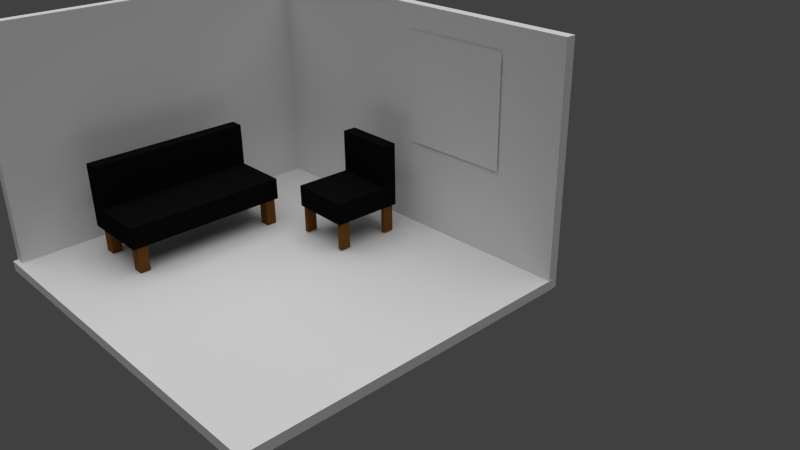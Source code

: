 # Source: room.blend  (saved by Blender 2.64.0; exported with 4.5.12 LTS)
import bpy
from mathutils import Matrix  # noqa: F401  (used for matrix-valued properties, if any)

bpy.ops.wm.read_factory_settings(use_empty=True)
scene = bpy.context.scene
scene.name = 'Scene'

# ---- collections
col_collection_1 = bpy.data.collections.new('Collection 1'); scene.collection.children.link(col_collection_1)

# ---- materials (node trees are filled in below, after node groups)
mat_material_006 = bpy.data.materials.new('Material.006')
mat_material_006.alpha_threshold = 0.0
mat_material_006.use_transparent_shadow = False
mat_material_006.diffuse_color = (0.005604, 0.005604, 0.005604, 1.0)
mat_material_006.roughness = 0.5
mat_material_006.line_color = (0.0, 0.0, 0.0, 1.0)
mat_material_003 = bpy.data.materials.new('Material.003')
mat_material_003.alpha_threshold = 0.0
mat_material_003.use_transparent_shadow = False
mat_material_003.diffuse_color = (0.176, 0.06951, 0.01862, 1.0)
mat_material_003.roughness = 0.5
mat_material_003.line_color = (0.0, 0.0, 0.0, 1.0)
mat_material_002 = bpy.data.materials.new('Material.002')
mat_material_002.alpha_threshold = 0.0
mat_material_002.use_transparent_shadow = False
mat_material_002.preview_render_type = 'CUBE'
mat_material_002.roughness = 0.5
mat_material_002.line_color = (0.0, 0.0, 0.0, 1.0)
mat_material = bpy.data.materials.new('Material')
mat_material.alpha_threshold = 0.0
mat_material.use_transparent_shadow = False
mat_material.roughness = 0.5
mat_material.line_color = (0.0, 0.0, 0.0, 1.0)
mat_material_001 = bpy.data.materials.new('Material.001')
mat_material_001.alpha_threshold = 0.0
mat_material_001.use_transparent_shadow = False
mat_material_001.preview_render_type = 'FLAT'
mat_material_001.roughness = 0.5
mat_material_001.line_color = (0.0, 0.0, 0.0, 1.0)

# ---- material node trees

# ---- world
world_world = bpy.data.worlds.new('World'); scene.world = world_world
world_world.color = (0.05088, 0.05088, 0.05088)
world_world.use_sun_shadow = False
world_world.sun_shadow_jitter_overblur = 0.0
world_world.cycles.sampling_method = 'MANUAL'
world_world.cycles.sample_map_resolution = 256

# ---- cameras
cam_camera = bpy.data.cameras.new('Camera')
cam_camera.clip_end = 100.0
cam_camera.lens = 35.0
cam_camera.sensor_width = 32.0
cam_camera.sensor_height = 18.0
cam_camera.ortho_scale = 7.314
cam_camera.dof.focus_distance = 0.0
cam_camera.dof.aperture_fstop = 128.0

# ---- lights
light_hemi_001 = bpy.data.lights.new('Hemi.001', 'SUN')
light_hemi_001.transmission_factor = 0.0
light_hemi_001.angle = 1.571
light_hemi_001.energy = 1.0
light_hemi_001.shadow_buffer_clip_start = 0.5
light_hemi_001.shadow_soft_size = 1.0
light_hemi_001.shadow_cascade_max_distance = 1000.0
light_hemi_001.cycles.use_multiple_importance_sampling = False
light_hemi = bpy.data.lights.new('Hemi', 'SUN')
light_hemi.transmission_factor = 0.0
light_hemi.angle = 1.571
light_hemi.energy = 1.0
light_hemi.shadow_buffer_clip_start = 0.5
light_hemi.shadow_soft_size = 1.0
light_hemi.shadow_cascade_max_distance = 1000.0
light_hemi.cycles.use_multiple_importance_sampling = False

# ---- meshes
me_cube_018 = bpy.data.meshes.new('Cube.018')
me_cube_018.from_pydata([(-1.0, -1.0, -1.0), (-1.0, 1.0, -1.0), (1.0, 1.0, -1.0), (1.0, -1.0, -1.0), (-1.0, -1.0, 1.0), (-1.0, 1.0, 1.0), (1.0, 1.0, 1.0), (1.0, -1.0, 1.0), (-0.6029, 1.0, 1.0), (-0.6029, 1.0, -1.0), (-0.6029, -1.0, 1.0), (-0.6029, -1.0, -1.0), (-0.6029, -1.0, 4.933), (-0.6029, 1.0, 4.933), (-1.0, 1.0, 4.933), (-1.0, -1.0, 4.933)], [], [(4, 5, 1, 0), (8, 6, 2, 9), (6, 7, 3, 2), (10, 4, 0, 11), (11, 9, 2, 3), (15, 14, 5, 4), (5, 8, 9, 1), (7, 10, 11, 3), (0, 1, 9, 11), (7, 6, 8, 10), (12, 15, 4, 10), (13, 12, 10, 8), (8, 5, 14, 13), (12, 13, 14, 15)])
me_cube_018.materials.append(mat_material_006)
me_cube_018.use_remesh_preserve_volume = False
me_cube_018.use_remesh_preserve_attributes = False
me_cube_018.use_mirror_vertex_groups = False
me_cube_018.update()
me_cube_022 = bpy.data.meshes.new('Cube.022')
me_cube_022.from_pydata([(-1.0, -1.0, -1.0), (-1.0, 1.0, -1.0), (1.0, 1.0, -1.0), (1.0, -1.0, -1.0), (-1.0, -1.0, 1.0), (-1.0, 1.0, 1.0), (1.0, 1.0, 1.0), (1.0, -1.0, 1.0), (-1.0, -1.0, -1.777), (-1.0, 1.0, -1.777), (1.0, 1.0, -1.777), (1.0, -1.0, -1.777)], [], [(4, 5, 1, 0), (5, 6, 2, 1), (6, 7, 3, 2), (7, 4, 0, 3), (8, 11, 3, 0), (7, 6, 5, 4), (8, 9, 10, 11), (11, 10, 2, 3), (9, 8, 0, 1), (10, 9, 1, 2)])
me_cube_022.materials.append(mat_material_003)
me_cube_022.use_remesh_preserve_volume = False
me_cube_022.use_remesh_preserve_attributes = False
me_cube_022.use_mirror_vertex_groups = False
me_cube_022.update()
me_cube_021 = bpy.data.meshes.new('Cube.021')
me_cube_021.from_pydata([(-1.0, -1.0, -1.0), (-1.0, 1.0, -1.0), (1.0, 1.0, -1.0), (1.0, -1.0, -1.0), (-1.0, -1.0, 1.0), (-1.0, 1.0, 1.0), (1.0, 1.0, 1.0), (1.0, -1.0, 1.0), (-1.0, -1.0, -1.777), (-1.0, 1.0, -1.777), (1.0, 1.0, -1.777), (1.0, -1.0, -1.777)], [], [(4, 5, 1, 0), (5, 6, 2, 1), (6, 7, 3, 2), (7, 4, 0, 3), (8, 11, 3, 0), (7, 6, 5, 4), (8, 9, 10, 11), (11, 10, 2, 3), (9, 8, 0, 1), (10, 9, 1, 2)])
me_cube_021.materials.append(mat_material_003)
me_cube_021.use_remesh_preserve_volume = False
me_cube_021.use_remesh_preserve_attributes = False
me_cube_021.use_mirror_vertex_groups = False
me_cube_021.update()
me_cube_020 = bpy.data.meshes.new('Cube.020')
me_cube_020.from_pydata([(-1.0, -1.0, -1.0), (-1.0, 1.0, -1.0), (1.0, 1.0, -1.0), (1.0, -1.0, -1.0), (-1.0, -1.0, 1.0), (-1.0, 1.0, 1.0), (1.0, 1.0, 1.0), (1.0, -1.0, 1.0), (-1.0, -1.0, -1.777), (-1.0, 1.0, -1.777), (1.0, 1.0, -1.777), (1.0, -1.0, -1.777)], [], [(4, 5, 1, 0), (5, 6, 2, 1), (6, 7, 3, 2), (7, 4, 0, 3), (8, 11, 3, 0), (7, 6, 5, 4), (8, 9, 10, 11), (11, 10, 2, 3), (9, 8, 0, 1), (10, 9, 1, 2)])
me_cube_020.materials.append(mat_material_003)
me_cube_020.use_remesh_preserve_volume = False
me_cube_020.use_remesh_preserve_attributes = False
me_cube_020.use_mirror_vertex_groups = False
me_cube_020.update()
me_cube_019 = bpy.data.meshes.new('Cube.019')
me_cube_019.from_pydata([(-1.0, -1.0, -1.0), (-1.0, 1.0, -1.0), (1.0, 1.0, -1.0), (1.0, -1.0, -1.0), (-1.0, -1.0, 1.0), (-1.0, 1.0, 1.0), (1.0, 1.0, 1.0), (1.0, -1.0, 1.0), (-1.0, -1.0, -1.777), (-1.0, 1.0, -1.777), (1.0, 1.0, -1.777), (1.0, -1.0, -1.777)], [], [(4, 5, 1, 0), (5, 6, 2, 1), (6, 7, 3, 2), (7, 4, 0, 3), (8, 11, 3, 0), (7, 6, 5, 4), (8, 9, 10, 11), (11, 10, 2, 3), (9, 8, 0, 1), (10, 9, 1, 2)])
me_cube_019.materials.append(mat_material_003)
me_cube_019.use_remesh_preserve_volume = False
me_cube_019.use_remesh_preserve_attributes = False
me_cube_019.use_mirror_vertex_groups = False
me_cube_019.update()
me_cube_008 = bpy.data.meshes.new('Cube.008')
me_cube_008.from_pydata([(-1.0, -1.0, -1.0), (-1.0, 1.0, -1.0), (1.0, 1.0, -1.0), (1.0, -1.0, -1.0), (-1.0, -1.0, 1.0), (-1.0, 1.0, 1.0), (1.0, 1.0, 1.0), (1.0, -1.0, 1.0), (-0.6029, 1.0, 1.0), (-0.6029, 1.0, -1.0), (-0.6029, -1.0, 1.0), (-0.6029, -1.0, -1.0), (-0.6029, -1.0, 4.933), (-0.6029, 1.0, 4.933), (-1.0, 1.0, 4.933), (-1.0, -1.0, 4.933)], [], [(4, 5, 1, 0), (8, 6, 2, 9), (6, 7, 3, 2), (10, 4, 0, 11), (11, 9, 2, 3), (15, 14, 5, 4), (5, 8, 9, 1), (7, 10, 11, 3), (0, 1, 9, 11), (7, 6, 8, 10), (12, 15, 4, 10), (13, 12, 10, 8), (8, 5, 14, 13), (12, 13, 14, 15)])
me_cube_008.materials.append(mat_material_006)
me_cube_008.use_remesh_preserve_volume = False
me_cube_008.use_remesh_preserve_attributes = False
me_cube_008.use_mirror_vertex_groups = False
me_cube_008.update()
me_cube_015 = bpy.data.meshes.new('Cube.015')
me_cube_015.from_pydata([(-1.0, -1.0, -1.0), (-1.0, 1.0, -1.0), (1.0, 1.0, -1.0), (1.0, -1.0, -1.0), (-1.0, -1.0, 1.0), (-1.0, 1.0, 1.0), (1.0, 1.0, 1.0), (1.0, -1.0, 1.0), (-1.0, -1.0, -1.777), (-1.0, 1.0, -1.777), (1.0, 1.0, -1.777), (1.0, -1.0, -1.777)], [], [(4, 5, 1, 0), (5, 6, 2, 1), (6, 7, 3, 2), (7, 4, 0, 3), (8, 11, 3, 0), (7, 6, 5, 4), (8, 9, 10, 11), (11, 10, 2, 3), (9, 8, 0, 1), (10, 9, 1, 2)])
me_cube_015.materials.append(mat_material_003)
me_cube_015.use_remesh_preserve_volume = False
me_cube_015.use_remesh_preserve_attributes = False
me_cube_015.use_mirror_vertex_groups = False
me_cube_015.update()
me_cube_014 = bpy.data.meshes.new('Cube.014')
me_cube_014.from_pydata([(-1.0, -1.0, -1.0), (-1.0, 1.0, -1.0), (1.0, 1.0, -1.0), (1.0, -1.0, -1.0), (-1.0, -1.0, 1.0), (-1.0, 1.0, 1.0), (1.0, 1.0, 1.0), (1.0, -1.0, 1.0), (-1.0, -1.0, -1.777), (-1.0, 1.0, -1.777), (1.0, 1.0, -1.777), (1.0, -1.0, -1.777)], [], [(4, 5, 1, 0), (5, 6, 2, 1), (6, 7, 3, 2), (7, 4, 0, 3), (8, 11, 3, 0), (7, 6, 5, 4), (8, 9, 10, 11), (11, 10, 2, 3), (9, 8, 0, 1), (10, 9, 1, 2)])
me_cube_014.materials.append(mat_material_003)
me_cube_014.use_remesh_preserve_volume = False
me_cube_014.use_remesh_preserve_attributes = False
me_cube_014.use_mirror_vertex_groups = False
me_cube_014.update()
me_cube_013 = bpy.data.meshes.new('Cube.013')
me_cube_013.from_pydata([(-1.0, -1.0, -1.0), (-1.0, 1.0, -1.0), (1.0, 1.0, -1.0), (1.0, -1.0, -1.0), (-1.0, -1.0, 1.0), (-1.0, 1.0, 1.0), (1.0, 1.0, 1.0), (1.0, -1.0, 1.0), (-1.0, -1.0, -1.777), (-1.0, 1.0, -1.777), (1.0, 1.0, -1.777), (1.0, -1.0, -1.777)], [], [(4, 5, 1, 0), (5, 6, 2, 1), (6, 7, 3, 2), (7, 4, 0, 3), (8, 11, 3, 0), (7, 6, 5, 4), (8, 9, 10, 11), (11, 10, 2, 3), (9, 8, 0, 1), (10, 9, 1, 2)])
me_cube_013.materials.append(mat_material_003)
me_cube_013.use_remesh_preserve_volume = False
me_cube_013.use_remesh_preserve_attributes = False
me_cube_013.use_mirror_vertex_groups = False
me_cube_013.update()
me_cube_012 = bpy.data.meshes.new('Cube.012')
me_cube_012.from_pydata([(-1.0, -1.0, -1.0), (-1.0, 1.0, -1.0), (1.0, 1.0, -1.0), (1.0, -1.0, -1.0), (-1.0, -1.0, 1.0), (-1.0, 1.0, 1.0), (1.0, 1.0, 1.0), (1.0, -1.0, 1.0), (-1.0, -1.0, -1.777), (-1.0, 1.0, -1.777), (1.0, 1.0, -1.777), (1.0, -1.0, -1.777)], [], [(4, 5, 1, 0), (5, 6, 2, 1), (6, 7, 3, 2), (7, 4, 0, 3), (8, 11, 3, 0), (7, 6, 5, 4), (8, 9, 10, 11), (11, 10, 2, 3), (9, 8, 0, 1), (10, 9, 1, 2)])
me_cube_012.materials.append(mat_material_003)
me_cube_012.use_remesh_preserve_volume = False
me_cube_012.use_remesh_preserve_attributes = False
me_cube_012.use_mirror_vertex_groups = False
me_cube_012.update()
me_cube_007 = bpy.data.meshes.new('Cube.007')
me_cube_007.from_pydata([(-1.0, -1.0, -1.0), (-1.0, 1.0, -1.0), (1.0, 1.0, -1.0), (1.0, -1.0, -1.0), (-1.0, -1.0, 1.0), (-1.0, 1.0, 1.0), (1.0, 1.0, 1.0), (1.0, -1.0, 1.0)], [], [(4, 5, 1, 0), (5, 6, 2, 1), (6, 7, 3, 2), (7, 4, 0, 3), (0, 1, 2, 3), (7, 6, 5, 4)])
me_cube_007.materials.append(mat_material_002)
me_cube_007.use_remesh_preserve_volume = False
me_cube_007.use_remesh_preserve_attributes = False
me_cube_007.use_mirror_vertex_groups = False
me_cube_007.update()
me_plane = bpy.data.meshes.new('Plane')
me_plane.from_pydata([(1.0, -1.0, 0.0), (-1.0, -1.0, 0.0), (1.0, 1.0, 0.0), (-1.0, 1.0, 0.0)], [], [(2, 3, 1, 0)])
me_plane.materials.append(mat_material)
me_plane.use_remesh_preserve_volume = False
me_plane.use_remesh_preserve_attributes = False
me_plane.use_mirror_vertex_groups = False
me_plane.update()
me_cube_002 = bpy.data.meshes.new('Cube.002')
me_cube_002.from_pydata([(-1.0, -1.0, -1.0), (-1.0, 1.0, -1.0), (1.0, 1.0, -1.0), (1.0, -1.0, -1.0), (-1.0, -1.0, 1.0), (-1.0, 1.0, 1.0), (1.0, 1.0, 1.0), (1.0, -1.0, 1.0)], [], [(4, 5, 1, 0), (5, 6, 2, 1), (6, 7, 3, 2), (7, 4, 0, 3), (0, 1, 2, 3), (7, 6, 5, 4)])
me_cube_002.materials.append(mat_material_002)
me_cube_002.use_remesh_preserve_volume = False
me_cube_002.use_remesh_preserve_attributes = False
me_cube_002.use_mirror_vertex_groups = False
me_cube_002.update()
me_cube_001 = bpy.data.meshes.new('Cube.001')
me_cube_001.from_pydata([(-1.0, -1.0, -1.0), (-1.0, 1.0, -1.0), (1.0, 1.0, -1.0), (1.0, -1.0, -1.0), (-1.0, -1.0, 1.0), (-1.0, 1.0, 1.0), (1.0, 1.0, 1.0), (1.0, -1.0, 1.0)], [], [(4, 5, 1, 0), (5, 6, 2, 1), (6, 7, 3, 2), (7, 4, 0, 3), (0, 1, 2, 3), (7, 6, 5, 4)])
me_cube_001.materials.append(mat_material_001)
me_cube_001.use_remesh_preserve_volume = False
me_cube_001.use_remesh_preserve_attributes = False
me_cube_001.use_mirror_vertex_groups = False
me_cube_001.update()

# ---- objects
ob_sofa_001 = bpy.data.objects.new('sofa.001', me_cube_018)
ob_leg1_003 = bpy.data.objects.new('leg1.003', me_cube_022)
ob_leg1_002 = bpy.data.objects.new('leg1.002', me_cube_021)
ob_leg1_001 = bpy.data.objects.new('leg1.001', me_cube_020)
ob_leg1_000 = bpy.data.objects.new('leg1.000', me_cube_019)
ob_sofa = bpy.data.objects.new('sofa', me_cube_008)
ob_leg1_007 = bpy.data.objects.new('leg1.007', me_cube_015)
ob_leg1_006 = bpy.data.objects.new('leg1.006', me_cube_014)
ob_leg1_005 = bpy.data.objects.new('leg1.005', me_cube_013)
ob_leg1_004 = bpy.data.objects.new('leg1.004', me_cube_012)
ob_hemi_001 = bpy.data.objects.new('Hemi.001', light_hemi_001)
ob_cube_002 = bpy.data.objects.new('Cube.002', me_cube_007)
ob_plane = bpy.data.objects.new('Plane', me_plane)
ob_hemi = bpy.data.objects.new('Hemi', light_hemi)
ob_cube_001 = bpy.data.objects.new('Cube.001', me_cube_002)
ob_cube = bpy.data.objects.new('Cube', me_cube_001)
ob_camera = bpy.data.objects.new('Camera', cam_camera)

# ---- transforms, parenting, visibility, modifiers, constraints
ob_sofa_001.location = (-1.268, 9.357, 2.555)
ob_sofa_001.rotation_euler = (0.0, 0.0, -7.884)
ob_sofa_001.scale = (3.265, 2.811, 1.0)
ob_sofa_001.lineart.crease_threshold = 0.0
ob_leg1_003.parent = ob_sofa_001
ob_leg1_003.matrix_parent_inverse = Matrix(((0.3061, 0.0, 0.0, 3.248), (-1.49e-08, 0.1348, 0.0, 0.8798), (0.0, 0.0, 1.0, -4.262), (0.0, 0.0, 0.0, 1.0)))
ob_leg1_003.location = (-8.018, 0.1111, 2.5)
ob_leg1_003.scale = (0.5145, 0.4722, 1.0)
ob_leg1_003.lineart.crease_threshold = 0.0
ob_leg1_002.parent = ob_sofa_001
ob_leg1_002.matrix_parent_inverse = Matrix(((0.3061, 0.0, 0.0, 3.248), (-1.49e-08, 0.1348, 0.0, 0.8798), (0.0, 0.0, 1.0, -4.262), (0.0, 0.0, 0.0, 1.0)))
ob_leg1_002.location = (-8.049, -13.05, 2.462)
ob_leg1_002.scale = (0.5145, 0.4722, 1.0)
ob_leg1_002.lineart.crease_threshold = 0.0
ob_leg1_001.parent = ob_sofa_001
ob_leg1_001.matrix_parent_inverse = Matrix(((0.3061, 0.0, 0.0, 3.248), (-1.49e-08, 0.1348, 0.0, 0.8798), (0.0, 0.0, 1.0, -4.262), (0.0, 0.0, 0.0, 1.0)))
ob_leg1_001.location = (-13.04, -13.05, 2.428)
ob_leg1_001.scale = (0.5145, 0.4722, 1.0)
ob_leg1_001.lineart.crease_threshold = 0.0
ob_leg1_000.parent = ob_sofa_001
ob_leg1_000.matrix_parent_inverse = Matrix(((0.3061, 0.0, 0.0, 3.248), (-1.49e-08, 0.1348, 0.0, 0.8798), (0.0, 0.0, 1.0, -4.262), (0.0, 0.0, 0.0, 1.0)))
ob_leg1_000.location = (-13.07, 0.01011, 2.5)
ob_leg1_000.scale = (0.5145, 0.4722, 1.0)
ob_leg1_000.lineart.crease_threshold = 0.0
ob_sofa.location = (-10.61, -1.599, 2.361)
ob_sofa.scale = (3.267, 7.421, 1.0)
ob_sofa.lineart.crease_threshold = 0.0
ob_leg1_007.parent = ob_sofa
ob_leg1_007.matrix_parent_inverse = Matrix(((0.3061, 0.0, 0.0, 3.248), (-1.49e-08, 0.1348, 0.0, 0.8798), (0.0, 0.0, 1.0, -4.262), (0.0, 0.0, 0.0, 1.0)))
ob_leg1_007.location = (-13.07, 0.01011, 2.5)
ob_leg1_007.scale = (0.5145, 0.4722, 1.0)
ob_leg1_007.lineart.crease_threshold = 0.0
ob_leg1_006.parent = ob_sofa
ob_leg1_006.matrix_parent_inverse = Matrix(((0.3061, 0.0, 0.0, 3.248), (-1.49e-08, 0.1348, 0.0, 0.8798), (0.0, 0.0, 1.0, -4.262), (0.0, 0.0, 0.0, 1.0)))
ob_leg1_006.location = (-13.04, -13.05, 2.428)
ob_leg1_006.scale = (0.5145, 0.4722, 1.0)
ob_leg1_006.lineart.crease_threshold = 0.0
ob_leg1_005.parent = ob_sofa
ob_leg1_005.matrix_parent_inverse = Matrix(((0.3061, 0.0, 0.0, 3.248), (-1.49e-08, 0.1348, 0.0, 0.8798), (0.0, 0.0, 1.0, -4.262), (0.0, 0.0, 0.0, 1.0)))
ob_leg1_005.location = (-8.049, -13.05, 2.462)
ob_leg1_005.scale = (0.5145, 0.4722, 1.0)
ob_leg1_005.lineart.crease_threshold = 0.0
ob_leg1_004.parent = ob_sofa
ob_leg1_004.matrix_parent_inverse = Matrix(((0.3061, 0.0, 0.0, 3.248), (-1.49e-08, 0.1348, 0.0, 0.8798), (0.0, 0.0, 1.0, -4.262), (0.0, 0.0, 0.0, 1.0)))
ob_leg1_004.location = (-8.018, 0.1111, 2.5)
ob_leg1_004.scale = (0.5145, 0.4722, 1.0)
ob_leg1_004.lineart.crease_threshold = 0.0
ob_hemi_001.location = (0.4754, 1.546, 30.2)
ob_hemi_001.lineart.crease_threshold = 0.0
ob_cube_002.location = (-17.08, 0.4381, 8.851)
ob_cube_002.rotation_euler = (0.0008598, -0.006958, 4.715)
ob_cube_002.scale = (-15.49, -0.4661, -10.67)
ob_cube_002.lineart.crease_threshold = 0.0
ob_plane.location = (6.342, 15.04, 12.02)
ob_plane.rotation_euler = (-1.571, -0.0005848, -6.398e-07)
ob_plane.scale = (5.08, 5.08, 5.08)
ob_plane.lineart.crease_threshold = 0.0
ob_hemi.location = (25.61, 11.17, 27.38)
ob_hemi.lineart.crease_threshold = 0.0
ob_cube_001.location = (-0.009263, 15.62, 8.677)
ob_cube_001.scale = (17.48, 0.4661, 10.67)
ob_cube_001.lineart.crease_threshold = 0.0
ob_cube.location = (0.0, 0.0, -1.57)
ob_cube.scale = (17.5, -15.56, -0.4561)
ob_cube.lineart.crease_threshold = 0.0
ob_camera.location = (55.06, -36.76, 35.57)
ob_camera.rotation_euler = (1.109, 0.01082, 0.8149)
ob_camera.lock_rotations_4d = False
ob_camera.empty_display_type = 'ARROWS'
ob_camera.color = (0.0, 0.0, 0.0, 0.0)
ob_camera.display_type = 'WIRE'
ob_camera.lineart.crease_threshold = 0.0

# ---- collection membership
col_collection_1.objects.link(ob_sofa_001)
col_collection_1.objects.link(ob_leg1_003)
col_collection_1.objects.link(ob_leg1_002)
col_collection_1.objects.link(ob_leg1_001)
col_collection_1.objects.link(ob_leg1_000)
col_collection_1.objects.link(ob_sofa)
col_collection_1.objects.link(ob_leg1_007)
col_collection_1.objects.link(ob_leg1_006)
col_collection_1.objects.link(ob_leg1_005)
col_collection_1.objects.link(ob_leg1_004)
col_collection_1.objects.link(ob_hemi_001)
col_collection_1.objects.link(ob_cube_002)
col_collection_1.objects.link(ob_plane)
col_collection_1.objects.link(ob_hemi)
col_collection_1.objects.link(ob_cube_001)
col_collection_1.objects.link(ob_cube)
col_collection_1.objects.link(ob_camera)

# ---- scene / render settings (as saved in the file)
scene.camera = ob_camera
scene.frame_start = 1; scene.frame_end = 250; scene.frame_set(0)
scene.render.engine = 'BLENDER_EEVEE_NEXT'
scene.render.image_settings.color_mode = 'RGB'
scene.render.image_settings.compression = 90
scene.render.resolution_percentage = 50
scene.render.dither_intensity = 0.0
scene.render.bake_margin = 2
scene.render.bake_bias = 0.0
scene.cycles.use_denoising = False
scene.cycles.samples = 10
scene.cycles.sampling_pattern = 'TABULATED_SOBOL'
scene.cycles.light_sampling_threshold = 0.0
scene.cycles.use_adaptive_sampling = False
scene.cycles.use_light_tree = False
scene.cycles.blur_glossy = 0.0
scene.cycles.volume_bounces = 1
scene.cycles.pixel_filter_type = 'GAUSSIAN'
scene.cycles.sample_clamp_indirect = 0.0
scene.view_settings.view_transform = 'Standard'
bpy.context.view_layer.update()
